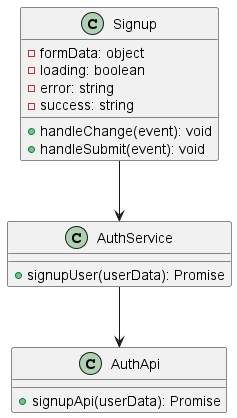

The diagram above was rendered by PlantUML. Its source (embedded in the PNG):
@startuml Signup
class Signup {
  - formData: object
  - loading: boolean
  - error: string
  - success: string
  + handleChange(event): void
  + handleSubmit(event): void
}

class AuthService {
  + signupUser(userData): Promise
}

class AuthApi {
  + signupApi(userData): Promise
}

Signup --> AuthService
AuthService --> AuthApi

@enduml